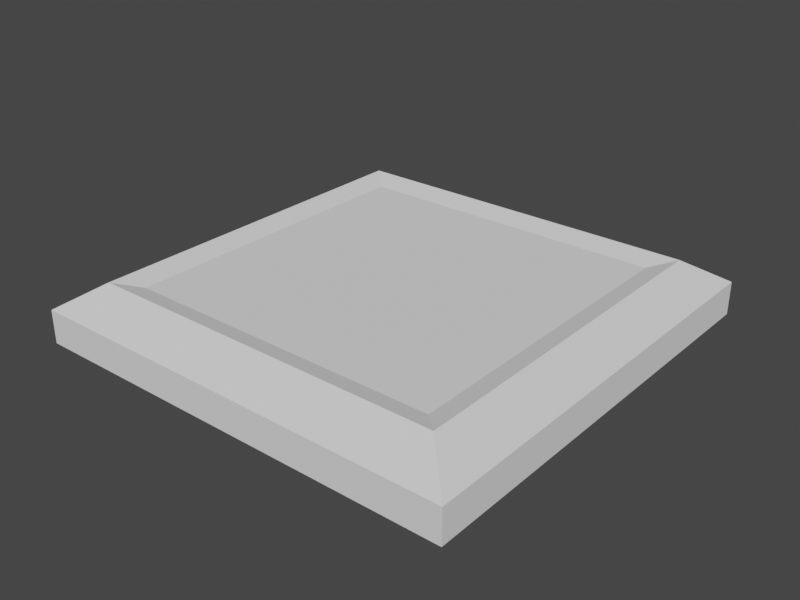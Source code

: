 # Source: safezone.blend  (saved by Blender 2.90.8; exported with 4.5.12 LTS)
import bpy
from mathutils import Matrix  # noqa: F401  (used for matrix-valued properties, if any)

bpy.ops.wm.read_factory_settings(use_empty=True)
scene = bpy.context.scene
scene.name = 'Scene'

# ---- collections
col_default = bpy.data.collections.new('Default'); scene.collection.children.link(col_default)

# ---- world
world_world = bpy.data.worlds.new('World'); scene.world = world_world
world_world.use_nodes = True; world_world.node_tree.nodes.clear()
_N = world_world.node_tree.nodes; _L = world_world.node_tree.links
n0 = _N.new('ShaderNodeOutputWorld'); n0.name = 'World Output'; n0.location = (300, 300)
n1 = _N.new('ShaderNodeBackground'); n1.name = 'Background'; n1.location = (10, 300)
n1.inputs[0].default_value = (0.05088, 0.05088, 0.05088, 1.0)
_L.new(n1.outputs[0], n0.inputs[0])
n0.is_active_output = True
world_world.color = (0.05088, 0.05088, 0.05088)
world_world.use_sun_shadow = False
world_world.sun_shadow_jitter_overblur = 0.0

# ---- meshes
me_cube = bpy.data.meshes.new('Cube')
me_cube.from_pydata([(-2.286, -2.286, -0.3048), (-1.666, -1.666, 0.2356), (-2.286, 2.286, -0.3048), (-1.666, 1.666, 0.2356), (2.286, -2.286, -0.3048), (1.666, -1.666, 0.2356), (2.286, 2.286, -0.3048), (1.666, 1.666, 0.2356), (-2.286, -2.286, 0.04618), (-2.286, 2.286, 0.04618), (2.286, 2.286, 0.04618), (2.286, -2.286, 0.04618), (-1.897, -1.897, 0.3048), (-1.897, 1.897, 0.3048), (1.897, 1.897, 0.3048), (1.897, -1.897, 0.3048)], [], [(8, 12, 13, 9), (9, 13, 14, 10), (10, 14, 15, 11), (11, 15, 12, 8), (2, 6, 4, 0), (7, 3, 1, 5), (4, 11, 8, 0), (6, 10, 11, 4), (2, 9, 10, 6), (0, 8, 9, 2), (1, 3, 13, 12), (3, 7, 14, 13), (7, 5, 15, 14), (5, 1, 12, 15)])
_uv = me_cube.uv_layers.new(name='UVMap')
_uv.uv.foreach_set('vector', [0.5189, 0.0, 0.625, 0.0, 0.625, 0.25, 0.5189, 0.25, 0.5189, 0.25, 0.625, 0.25, 0.625, 0.5, 0.5189, 0.5, 0.5189, 0.5, 0.625, 0.5, 0.625, 0.75, 0.5189, 0.75, 0.5189, 0.75, 0.625, 0.75, 0.625, 1.0, 0.5189, 1.0, 0.125, 0.5, 0.375, 0.5, 0.375, 0.75, 0.125, 0.75, 0.6402, 0.5152, 0.8598, 0.5152, 0.8598, 0.7348, 0.6402, 0.7348, 0.375, 0.75, 0.5189, 0.75, 0.5189, 1.0, 0.375, 1.0, 0.375, 0.5, 0.5189, 0.5, 0.5189, 0.75, 0.375, 0.75, 0.375, 0.25, 0.5189, 0.25, 0.5189, 0.5, 0.375, 0.5, 0.375, 0.0, 0.5189, 0.0, 0.5189, 0.25, 0.375, 0.25, 0.8598, 0.7348, 0.8598, 0.5152, 0.875, 0.5, 0.875, 0.75, 0.8598, 0.5152, 0.6402, 0.5152, 0.625, 0.5, 0.875, 0.5, 0.6402, 0.5152, 0.6402, 0.7348, 0.625, 0.75, 0.625, 0.5, 0.6402, 0.7348, 0.8598, 0.7348, 0.875, 0.75, 0.625, 0.75])
me_cube.use_remesh_fix_poles = True
me_cube.use_remesh_preserve_attributes = False
me_cube.use_mirror_vertex_groups = False
me_cube.update()

# ---- objects
ob_cube = bpy.data.objects.new('Cube', me_cube)

# ---- transforms, parenting, visibility, modifiers, constraints
ob_cube.location = (0.0, 0.0, 0.0)
ob_cube.lineart.crease_threshold = 0.0

# ---- collection membership
col_default.objects.link(ob_cube)

# ---- scene / render settings (as saved in the file)
scene.frame_start = 1; scene.frame_end = 1; scene.frame_set(1)
scene.render.engine = 'CYCLES'
scene.render.image_settings.color_depth = '16'
scene.render.image_settings.compression = 50
scene.render.resolution_x = 1024
scene.render.resolution_y = 768
scene.render.fps = 1
scene.cycles.samples = 256
scene.cycles.sampling_pattern = 'TABULATED_SOBOL'
scene.cycles.use_light_tree = False
scene.eevee.taa_samples = 256
scene.eevee.taa_render_samples = 256
scene.view_settings.view_transform = 'Filmic'
bpy.context.view_layer.update()

# ---- added for rendering (the .blend has no active camera and no usable light): camera, sun
cam_auto = bpy.data.cameras.new('AutoCamera')
cam_auto.lens = 50.0
cam_auto.sensor_width = 36.0
cam_auto.clip_end = 1000.0
ob_auto_camera = bpy.data.objects.new('AutoCamera', cam_auto)
scene.collection.objects.link(ob_auto_camera)
ob_auto_camera.location = (6.00883, -7.2106, 4.80707)
ob_auto_camera.rotation_euler = (1.09748, -7.21219e-08, 0.694738)
scene.camera = ob_auto_camera
light_auto_sun = bpy.data.lights.new('AutoSun', 'SUN')
light_auto_sun.energy = 3.0
light_auto_sun.angle = 0.0523599
ob_auto_sun = bpy.data.objects.new('AutoSun', light_auto_sun)
scene.collection.objects.link(ob_auto_sun)
ob_auto_sun.rotation_euler = (0.872665, 0.174533, 0.523599)
bpy.context.view_layer.update()
